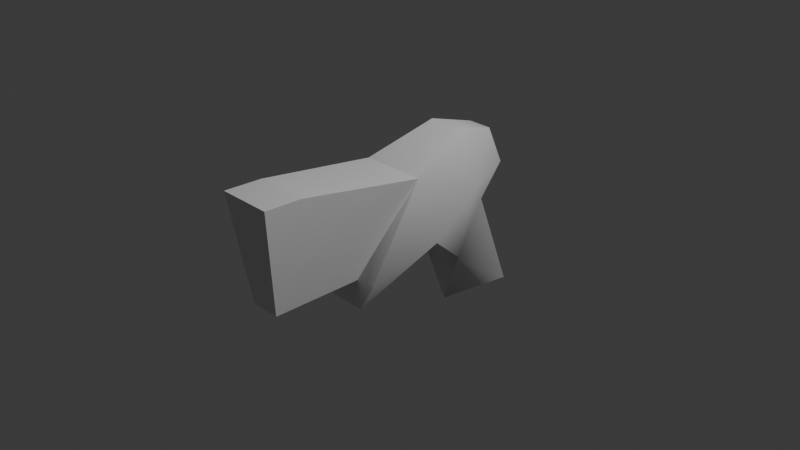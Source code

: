 # Source: projectiles.blend  (saved by Blender 4.2.66; exported with 4.5.12 LTS)
import bpy
from mathutils import Matrix  # noqa: F401  (used for matrix-valued properties, if any)

bpy.ops.wm.read_factory_settings(use_empty=True)
scene = bpy.context.scene
scene.name = 'Scene'

# ---- collections
col_collection = bpy.data.collections.new('Collection'); scene.collection.children.link(col_collection)

# ---- images (referenced by path relative to the original .blend; pixels are not part of the script)
import os
ASSET_DIR = os.environ.get("B2B_ASSET_DIR", "")  # directory of the original .blend (textures are referenced by path, not embedded)
HERE = os.path.dirname(os.path.abspath(__file__))  # packed textures are extracted next to this script under _unpacked/

def load_image(name, relpath, width, height, colorspace="sRGB"):
    """Load a texture the original file referenced (path relative to the .blend, or extracted next to this script)."""
    p = next((c for c in (os.path.join(HERE, relpath), os.path.join(ASSET_DIR, relpath)) if relpath and os.path.exists(c)), "")
    if p:
        img = bpy.data.images.load(p, check_existing=True)
        img.name = name
    else:  # same state as the original file: an image datablock whose file is absent (Cycles renders it pink)
        img = bpy.data.images.new(name, width, height)
        img.source = "FILE"
        img.filepath = "//" + (relpath or name)
    img.colorspace_settings.name = colorspace
    return img
img_blast_png = load_image('blast.png', 'blast.png', 1024, 1024, 'sRGB')

# ---- materials (node trees are filled in below, after node groups)
mat_material_001 = bpy.data.materials.new('Material.001')
mat_material_001.roughness = 1.0
mat_material = bpy.data.materials.new('Material')
mat_material.alpha_threshold = 0.0
mat_material.use_transparent_shadow = False
mat_material.roughness = 0.5
mat_material.line_color = (0.0, 0.0, 0.0, 1.0)

# ---- material node trees
mat_material_001.use_nodes = True; mat_material_001.node_tree.nodes.clear()
_N = mat_material_001.node_tree.nodes; _L = mat_material_001.node_tree.links
n0 = _N.new('ShaderNodeBsdfPrincipled'); n0.name = 'Principled BSDF'; n0.location = (0, 300)
n0.inputs[2].default_value = 1.0
n0.inputs[13].default_value = 0.0
n1 = _N.new('ShaderNodeOutputMaterial'); n1.name = 'Material Output'; n1.location = (280, 300)
_L.new(n0.outputs[0], n1.inputs[0])
n1.is_active_output = True
mat_material.use_nodes = True; mat_material.node_tree.nodes.clear()
_N = mat_material.node_tree.nodes; _L = mat_material.node_tree.links
n0 = _N.new('ShaderNodeOutputMaterial'); n0.name = 'Material Output'; n0.location = (300, 300)
n1 = _N.new('ShaderNodeBsdfPrincipled'); n1.name = 'Principled BSDF'; n1.location = (10, 300)
n1.inputs[3].default_value = 1.45
n2 = _N.new('ShaderNodeTexImage'); n2.name = 'Image Texture'; n2.location = (-180, 280)
n2.image = img_blast_png
_L.new(n1.outputs[0], n0.inputs[0])
_L.new(n2.outputs[0], n1.inputs[0])
n0.is_active_output = True

# ---- world
world_world = bpy.data.worlds.new('World'); scene.world = world_world
world_world.use_nodes = True; world_world.node_tree.nodes.clear()
_N = world_world.node_tree.nodes; _L = world_world.node_tree.links
n0 = _N.new('ShaderNodeOutputWorld'); n0.name = 'World Output'; n0.location = (300, 300)
n1 = _N.new('ShaderNodeBackground'); n1.name = 'Background'; n1.location = (10, 300)
n1.inputs[0].default_value = (0.05088, 0.05088, 0.05088, 1.0)
_L.new(n1.outputs[0], n0.inputs[0])
n0.is_active_output = True
world_world.color = (0.05088, 0.05088, 0.05088)
world_world.sun_shadow_jitter_overblur = 0.0

# ---- cameras
cam_camera = bpy.data.cameras.new('Camera')
cam_camera.clip_end = 100.0
cam_camera.ortho_scale = 7.314

# ---- lights
light_light = bpy.data.lights.new('Light', 'POINT')
light_light.energy = 1000.0
light_light.shadow_soft_size = 0.1

# ---- meshes
me_weapon2 = bpy.data.meshes.new('weapon2')
me_weapon2.from_pydata([(0.2876, -1.065, -1.325), (0.2593, -0.5652, -0.6132), (-2e-06, -1.192, -0.6805), (0.3909, -0.3653, 0.7203), (0.3581, 0.5859, 0.08638), (0.1667, -0.3675, 0.7194), (-0.2974, 0.7936, 1.459), (-0.2974, 0.8026, 1.872), (0.2974, 0.8026, 1.872), (0.2974, 0.7936, 1.459), (0.1985, -0.6887, 0.7087), (0.3427, -0.2217, -0.203), (0.1667, -0.3719, 1.717), (0.1367, 0.7164, -1.158), (-0.1878, 0.8635, -0.6413), (0.1878, 0.8635, -0.6413), (-0.3581, 0.5859, 0.08638), (0.4228, 0.228, -0.6439), (0.1844, -0.03923, -1.019), (0.1519, 0.29, -1.34), (-0.1667, -0.3719, 1.717), (-0.2876, -1.065, -1.325), (-0.2593, -0.5652, -0.6132), (-0.3909, -0.3653, 0.7203), (-0.1667, -0.3675, 0.7194), (-0.1985, -0.6887, 0.7087), (-0.3427, -0.2217, -0.203), (-0.1367, 0.7164, -1.158), (-0.4228, 0.228, -0.6439), (-0.1844, -0.03923, -1.019), (-0.1519, 0.29, -1.34)], [], [(0, 1, 2), (3, 4, 5), (6, 7, 8), (9, 4, 6), (10, 11, 3), (9, 12, 5), (8, 12, 9), (3, 11, 4), (13, 14, 15), (16, 15, 14), (3, 5, 10), (4, 11, 17), (11, 1, 17), (17, 1, 18), (0, 18, 1), (18, 19, 17), (19, 13, 17), (13, 15, 17), (15, 4, 17), (5, 4, 9), (7, 20, 12), (21, 2, 22), (23, 24, 16), (9, 6, 8), (4, 16, 6), (25, 23, 26), (6, 24, 20), (7, 6, 20), (23, 16, 26), (14, 13, 27), (15, 16, 4), (23, 25, 24), (16, 28, 26), (26, 28, 22), (28, 29, 22), (21, 22, 29), (29, 28, 30), (30, 28, 27), (27, 28, 14), (14, 28, 16), (24, 6, 16), (12, 8, 7), (19, 27, 13), (27, 19, 30), (19, 18, 30), (30, 18, 29), (18, 0, 29), (29, 0, 21), (1, 22, 2), (0, 2, 21), (11, 22, 1), (22, 11, 26), (25, 26, 11), (11, 10, 25), (25, 10, 24), (10, 5, 24), (24, 5, 20), (20, 5, 12)])
me_weapon2.polygons.foreach_set('use_smooth', [True] * 58)
_k = set([(0, 2), (0, 18), (0, 21), (1, 11), (2, 21), (3, 4), (3, 10), (4, 5), (4, 9), (4, 15), (4, 16), (5, 12), (5, 24), (6, 7), (6, 9), (6, 16), (7, 8), (7, 20), (8, 9), (8, 12), (10, 11), (10, 25), (12, 20), (13, 15), (13, 19), (14, 16), (14, 27), (16, 23), (16, 24), (18, 19), (18, 29), (20, 24), (21, 29), (22, 26), (23, 25), (25, 26), (27, 30), (29, 30)])
me_weapon2.attributes.new('sharp_edge', 'BOOLEAN', 'EDGE').data.foreach_set('value', [ (min(e.vertices), max(e.vertices)) in _k for e in me_weapon2.edges])
_uv = me_weapon2.uv_layers.new(name='UVMap')
_uv.uv.foreach_set('vector', [0.9151, 0.4116, 0.7499, 0.5803, 0.721, 0.3975, 0.138, 0.5893, 0.4823, 0.5746, 0.1367, 0.5217, 0.3527, 0.03476, 0.4465, 0.03483, 0.4464, 0.1698, 0.3526, 0.1697, 0.03769, 0.1833, 0.3527, 0.03476, 0.3899, 0.588, 0.6502, 0.6895, 0.3976, 0.6894, 0.1392, 0.9723, 0.063, 0.6562, 0.3331, 0.6521, 0.02733, 0.977, 0.063, 0.6562, 0.1392, 0.9723, 0.3976, 0.6894, 0.6502, 0.6895, 0.6063, 0.917, 0.643, 0.3015, 0.7683, 0.2259, 0.7682, 0.3136, 0.9499, 0.1863, 0.7682, 0.3136, 0.7683, 0.2259, 0.138, 0.5893, 0.1367, 0.5217, 0.03988, 0.5323, 0.6063, 0.917, 0.6502, 0.6895, 0.7824, 0.7925, 0.6502, 0.6895, 0.7499, 0.5803, 0.7824, 0.7925, 0.7824, 0.7925, 0.7499, 0.5803, 0.8845, 0.7019, 0.9151, 0.4116, 0.8845, 0.7019, 0.7499, 0.5803, 0.8845, 0.7019, 0.9808, 0.7825, 0.7824, 0.7925, 0.9808, 0.7825, 0.9502, 0.9062, 0.7824, 0.7925, 0.9502, 0.9062, 0.8163, 0.9684, 0.7824, 0.7925, 0.8163, 0.9684, 0.6063, 0.917, 0.7824, 0.7925, 0.3331, 0.6521, 0.5104, 0.9114, 0.1392, 0.9723, 0.4465, 0.03483, 0.7153, 0.06467, 0.7152, 0.1403, 0.9165, 0.4148, 0.7225, 0.3992, 0.75, 0.5822, 0.1356, 0.3537, 0.1357, 0.4212, 0.4802, 0.3615, 0.3526, 0.1697, 0.3527, 0.03476, 0.4464, 0.1698, 0.03769, 0.1833, 0.03779, 0.02078, 0.3527, 0.03476, 0.3901, 0.5873, 0.397, 0.6887, 0.6496, 0.6906, 0.142, 0.9728, 0.335, 0.652, 0.06491, 0.6569, 0.03011, 0.9777, 0.142, 0.9728, 0.06491, 0.6569, 0.397, 0.6887, 0.604, 0.9178, 0.6496, 0.6906, 0.7683, 0.2259, 0.643, 0.3015, 0.643, 0.2378, 0.7682, 0.3136, 0.9499, 0.1863, 0.9498, 0.3534, 0.1356, 0.3537, 0.03868, 0.4126, 0.1357, 0.4212, 0.604, 0.9178, 0.781, 0.7946, 0.6496, 0.6906, 0.6496, 0.6906, 0.781, 0.7946, 0.75, 0.5822, 0.781, 0.7946, 0.8838, 0.7047, 0.75, 0.5822, 0.9165, 0.4148, 0.75, 0.5822, 0.8838, 0.7047, 0.8838, 0.7047, 0.781, 0.7946, 0.9795, 0.7861, 0.9795, 0.7861, 0.781, 0.7946, 0.948, 0.9095, 0.948, 0.9095, 0.781, 0.7946, 0.8136, 0.9708, 0.8136, 0.9708, 0.781, 0.7946, 0.604, 0.9178, 0.335, 0.652, 0.142, 0.9728, 0.513, 0.9109, 0.7152, 0.1403, 0.4464, 0.1698, 0.4465, 0.03483, 0.5348, 0.305, 0.643, 0.2378, 0.643, 0.3015, 0.643, 0.2378, 0.5348, 0.305, 0.5349, 0.2342, 0.5348, 0.305, 0.4275, 0.3125, 0.5349, 0.2342, 0.5349, 0.2342, 0.4275, 0.3125, 0.4276, 0.2265, 0.4275, 0.3125, 0.1779, 0.3364, 0.4276, 0.2265, 0.4276, 0.2265, 0.1779, 0.3364, 0.178, 0.2023, 0.3552, 0.5272, 0.3539, 0.414, 0.2169, 0.4723, 0.1779, 0.3364, 0.02476, 0.2692, 0.178, 0.2023, 0.4723, 0.544, 0.3539, 0.414, 0.3552, 0.5272, 0.3539, 0.414, 0.4723, 0.544, 0.4704, 0.3943, 0.6945, 0.4231, 0.4704, 0.3943, 0.4723, 0.544, 0.4723, 0.544, 0.6955, 0.5098, 0.6945, 0.4231, 0.03868, 0.4126, 0.03988, 0.5323, 0.1357, 0.4212, 0.03988, 0.5323, 0.1367, 0.5217, 0.1357, 0.4212, 0.9416, 0.06482, 0.9416, 0.1405, 0.7153, 0.06467, 0.7153, 0.06467, 0.9416, 0.1405, 0.7152, 0.1403])
me_weapon2.materials.append(mat_material_001)
me_weapon2.update()
me_weapon2.normals_split_custom_set([tuple(v) for v in zip(*[iter([0.9693, -0.1813, 0.1659, 0.7919, -0.4072, 0.4551, 0.0, -0.5768, 0.8169, -0.00698, 0.3356, 0.942, -0.008628, 0.5543, 0.8323, -0.004017, 0.1536, 0.9881, 0.0, 0.9998, -0.02187, 0.0, 0.9998, -0.02187, 0.0, 0.9998, -0.02187, 0.0, 0.9887, -0.1496, 0.0, 0.9887, -0.1496, 0.0, 0.9887, -0.1496, 0.8548, -0.5042, -0.1231, 0.9915, -0.1302, -0.006935, 0.9324, -0.3465, -0.1026, 0.9922, -0.1234, 0.02011, 0.9938, -0.1115, 0.000103, 0.9904, -0.134, 0.03529, 0.9938, -0.111, 0.002428, 0.9938, -0.1115, 0.000103, 0.9922, -0.1234, 0.02011, 0.9324, -0.3465, -0.1026, 0.9915, -0.1302, -0.006935, 0.9949, 0.09984, -0.01288, 0.0, 0.7561, -0.6544, 0.0, 0.9972, 0.07502, 0.0, 0.9972, 0.07502, 0.0, 0.9343, 0.3564, 0.0, 0.9972, 0.07502, 0.0, 0.9972, 0.07502, -0.00698, 0.3356, 0.942, -0.004017, 0.1536, 0.9881, -0.001111, -0.0332, 0.9994, 0.9949, 0.09984, -0.01288, 0.9915, -0.1302, -0.006935, 0.9853, 0.02789, -0.1688, 0.9915, -0.1302, -0.006935, 0.7919, -0.4072, 0.4551, 0.9853, 0.02789, -0.1688, 0.9853, 0.02789, -0.1688, 0.7919, -0.4072, 0.4551, 0.9328, -0.1636, -0.3211, 0.9693, -0.1813, 0.1659, 0.9328, -0.1636, -0.3211, 0.7919, -0.4072, 0.4551, 0.9328, -0.1636, -0.3211, 0.9322, 0.01316, -0.3618, 0.9853, 0.02789, -0.1688, 0.9322, 0.01316, -0.3618, 0.9273, 0.2552, -0.2738, 0.9853, 0.02789, -0.1688, 0.9273, 0.2552, -0.2738, 0.9283, 0.3439, -0.1414, 0.9853, 0.02789, -0.1688, 0.9283, 0.3439, -0.1414, 0.9949, 0.09984, -0.01288, 0.9853, 0.02789, -0.1688, 0.9904, -0.134, 0.03529, 0.9859, -0.1536, 0.06687, 0.9922, -0.1234, 0.02011, 0.0, -0.1309, 0.9914, 0.0, -0.1309, 0.9914, 0.0, -0.1309, 0.9914, -0.9693, -0.1813, 0.1659, 0.0, -0.5768, 0.8169, -0.7919, -0.4072, 0.4551, 0.00698, 0.3356, 0.942, 0.004017, 0.1536, 0.9881, 0.008628, 0.5543, 0.8323, 0.0, 0.9998, -0.02187, 0.0, 0.9998, -0.02187, 0.0, 0.9998, -0.02187, 0.0, 0.9887, -0.1496, 0.0, 0.9887, -0.1496, 0.0, 0.9887, -0.1496, -0.8548, -0.5042, -0.1231, -0.9324, -0.3465, -0.1026, -0.9915, -0.1302, -0.006935, -0.9922, -0.1234, 0.02011, -0.9904, -0.134, 0.03529, -0.9938, -0.1115, 0.000103, -0.9938, -0.111, 0.002428, -0.9922, -0.1234, 0.02011, -0.9938, -0.1115, 0.000103, -0.9324, -0.3465, -0.1026, -0.9949, 0.09984, -0.01288, -0.9915, -0.1302, -0.006935, 0.0, 0.9972, 0.07502, 0.0, 0.7561, -0.6544, 0.0, 0.7561, -0.6544, 0.0, 0.9972, 0.07502, 0.0, 0.9343, 0.3564, 0.0, 0.9343, 0.3564, 0.00698, 0.3356, 0.942, 0.001111, -0.0332, 0.9994, 0.004017, 0.1536, 0.9881, -0.9949, 0.09984, -0.01288, -0.9853, 0.02789, -0.1688, -0.9915, -0.1302, -0.006935, -0.9915, -0.1302, -0.006935, -0.9853, 0.02789, -0.1688, -0.7919, -0.4072, 0.4551, -0.9853, 0.02789, -0.1688, -0.9328, -0.1636, -0.3211, -0.7919, -0.4072, 0.4551, -0.9693, -0.1813, 0.1659, -0.7919, -0.4072, 0.4551, -0.9328, -0.1636, -0.3211, -0.9328, -0.1636, -0.3211, -0.9853, 0.02789, -0.1688, -0.9322, 0.01316, -0.3618, -0.9322, 0.01316, -0.3618, -0.9853, 0.02789, -0.1688, -0.9273, 0.2552, -0.2738, -0.9273, 0.2552, -0.2738, -0.9853, 0.02789, -0.1688, -0.9283, 0.3439, -0.1414, -0.9283, 0.3439, -0.1414, -0.9853, 0.02789, -0.1688, -0.9949, 0.09984, -0.01288, -0.9904, -0.134, 0.03529, -0.9922, -0.1234, 0.02011, -0.9859, -0.1536, 0.06687, 0.0, -0.1309, 0.9914, 0.0, -0.1309, 0.9914, 0.0, -0.1309, 0.9914, 0.0, -0.205, -0.9788, 0.0, 0.7561, -0.6544, 0.0, 0.7561, -0.6544, 0.0, 0.7561, -0.6544, 0.0, -0.205, -0.9788, 0.0, -0.205, -0.9788, 0.0, -0.205, -0.9788, 0.0, -0.6981, -0.716, 0.0, -0.205, -0.9788, 0.0, -0.205, -0.9788, 0.0, -0.6981, -0.716, 0.0, -0.6981, -0.716, 0.0, 0.2861, -0.9582, 0.0, 0.2861, -0.9582, 0.0, 0.2861, -0.9582, 0.0, 0.2861, -0.9582, 0.0, 0.2861, -0.9582, 0.0, 0.2861, -0.9582, 0.7919, -0.4072, 0.4551, -0.7919, -0.4072, 0.4551, 0.0, -0.5768, 0.8169, 0.0, -0.9809, -0.1943, 0.0, -0.9809, -0.1943, 0.0, -0.9809, -0.1943, 0.0, -0.9941, 0.1082, -0.7919, -0.4072, 0.4551, 0.7919, -0.4072, 0.4551, -0.7919, -0.4072, 0.4551, 0.0, -0.9941, 0.1082, 0.0, -0.9941, 0.1082, 0.0, -0.89, -0.4559, 0.0, -0.9941, 0.1082, 0.0, -0.9941, 0.1082, 0.0, -0.9941, 0.1082, 0.0, -0.89, -0.4559, 0.0, -0.89, -0.4559, 0.001111, -0.0332, 0.9994, -0.001111, -0.0332, 0.9994, 0.004017, 0.1536, 0.9881, -0.001111, -0.0332, 0.9994, -0.004017, 0.1536, 0.9881, 0.004017, 0.1536, 0.9881, 0.0, -1.0, -0.004438, 0.0, -1.0, -0.004438, 0.0, -1.0, -0.004438, 0.0, -1.0, -0.004438, 0.0, -1.0, -0.004438, 0.0, -1.0, -0.004438])] * 3)])
me_cylinder = bpy.data.meshes.new('Cylinder')
me_cylinder.from_pydata([(-7.451e-10, 2.103e-08, -0.2), (-7.451e-10, 1.714e-08, 0.06), (-7.451e-10, 0.06, 4.843e-09), (0.05196, 0.03, 3.725e-10), (0.05196, -0.03, 3.725e-10), (-7.451e-10, -0.06, 3.725e-10), (-0.05196, -0.03, 3.725e-10), (-0.05196, 0.03, 3.725e-10), (-6.776e-22, 1.863e-08, -0.3), (0.0, 1.863e-08, 0.1), (0.0, 0.1, 7.451e-09), (0.0866, 0.05, 0.0), (0.0866, -0.05, 0.0), (0.0, -0.1, 0.0), (-0.0866, -0.05, 0.0), (-0.0866, 0.05, 0.0)], [], [(2, 1, 3), (3, 1, 4), (4, 1, 5), (5, 1, 6), (6, 1, 7), (7, 1, 2), (0, 7, 2), (0, 6, 7), (0, 5, 6), (0, 4, 5), (0, 3, 4), (0, 2, 3), (10, 11, 9), (11, 12, 9), (12, 13, 9), (13, 14, 9), (14, 15, 9), (15, 10, 9), (8, 10, 15), (8, 15, 14), (8, 14, 13), (8, 13, 12), (8, 12, 11), (8, 11, 10)])
me_cylinder.polygons.foreach_set('use_smooth', [True] * 24)
_uv = me_cylinder.uv_layers.new(name='UVMap')
_uv.uv.foreach_set('vector', [0.4375, 0.1875, 0.3125, 0.1875, 0.4375, 0.1875, 0.4375, 0.1875, 0.3125, 0.1875, 0.4375, 0.1875, 0.4375, 0.1875, 0.3125, 0.1875, 0.4375, 0.1875, 0.4375, 0.1875, 0.3125, 0.1875, 0.4375, 0.1875, 0.4375, 0.1875, 0.3125, 0.1875, 0.4375, 0.1875, 0.4375, 0.1875, 0.3125, 0.1875, 0.4375, 0.1875, 0.5625, 0.1875, 0.4375, 0.1875, 0.4375, 0.1875, 0.5625, 0.1875, 0.4375, 0.1875, 0.4375, 0.1875, 0.5625, 0.1875, 0.4375, 0.1875, 0.4375, 0.1875, 0.5625, 0.1875, 0.4375, 0.1875, 0.4375, 0.1875, 0.5625, 0.1875, 0.4375, 0.1875, 0.4375, 0.1875, 0.5625, 0.1875, 0.4375, 0.1875, 0.4375, 0.1875, 0.4375, 0.8125, 0.4375, 0.8125, 0.3125, 0.8125, 0.4375, 0.8125, 0.4375, 0.8125, 0.3125, 0.8125, 0.4375, 0.8125, 0.4375, 0.8125, 0.3125, 0.8125, 0.4375, 0.8125, 0.4375, 0.8125, 0.3125, 0.8125, 0.4375, 0.8125, 0.4375, 0.8125, 0.3125, 0.8125, 0.4375, 0.8125, 0.4375, 0.8125, 0.3125, 0.8125, 0.5625, 0.8125, 0.4375, 0.8125, 0.4375, 0.8125, 0.5625, 0.8125, 0.4375, 0.8125, 0.4375, 0.8125, 0.5625, 0.8125, 0.4375, 0.8125, 0.4375, 0.8125, 0.5625, 0.8125, 0.4375, 0.8125, 0.4375, 0.8125, 0.5625, 0.8125, 0.4375, 0.8125, 0.4375, 0.8125, 0.5625, 0.8125, 0.4375, 0.8125, 0.4375, 0.8125])
_ca = me_cylinder.color_attributes.new('Attribute', 'BYTE_COLOR', 'CORNER')
_ca.data.foreach_set('color', [0.4125, 1.0, 0.4125, 1.0, 0.4452, 1.0, 0.4452, 1.0, 0.4452, 1.0, 0.4452, 1.0, 0.4452, 1.0, 0.4452, 1.0, 0.4452, 1.0, 0.4452, 1.0, 0.4452, 1.0, 0.4452, 1.0, 0.4452, 1.0, 0.4452, 1.0, 0.4452, 1.0, 0.4452, 1.0, 0.4397, 1.0, 0.4397, 1.0, 0.4397, 1.0, 0.4397, 1.0, 0.4452, 1.0, 0.4452, 1.0, 0.4397, 1.0, 0.4397, 1.0, 0.4397, 1.0, 0.4397, 1.0, 0.4452, 1.0, 0.4452, 1.0, 0.4452, 1.0, 0.4452, 1.0, 0.4452, 1.0, 0.4452, 1.0, 0.4452, 1.0, 0.4452, 1.0, 0.4125, 1.0, 0.4125, 1.0, 0.4452, 1.0, 0.4452, 1.0, 0.4452, 1.0, 0.4452, 1.0, 0.4125, 1.0, 0.4125, 1.0, 0.4452, 1.0, 0.4452, 1.0, 0.4397, 1.0, 0.4397, 1.0, 0.4452, 1.0, 0.4452, 1.0, 0.4452, 1.0, 0.4452, 1.0, 0.4397, 1.0, 0.4397, 1.0, 0.4397, 1.0, 0.4397, 1.0, 0.4452, 1.0, 0.4452, 1.0, 0.4452, 1.0, 0.4452, 1.0, 0.4397, 1.0, 0.4397, 1.0, 0.4452, 1.0, 0.4452, 1.0, 0.4452, 1.0, 0.4452, 1.0, 0.4452, 1.0, 0.4452, 1.0, 0.4452, 1.0, 0.4452, 1.0, 0.4125, 1.0, 0.4125, 1.0, 0.4452, 1.0, 0.4452, 1.0, 0.004391, 1.0, 0.004391, 1.0, 0.1248, 1.0, 0.1248, 1.0, 0.001821, 1.0, 0.001821, 1.0, 0.1248, 1.0, 0.1248, 1.0, 0.001821, 1.0, 0.001821, 1.0, 0.001821, 1.0, 0.001821, 1.0, 0.001821, 1.0, 0.001821, 1.0, 0.0, 1.0, 0.0, 1.0, 0.001821, 1.0, 0.001821, 1.0, 0.0, 1.0, 0.0, 1.0, 0.003347, 1.0, 0.003347, 1.0, 0.001821, 1.0, 0.001821, 1.0, 0.003347, 1.0, 0.003347, 1.0, 0.0, 1.0, 0.0, 1.0, 0.001821, 1.0, 0.001821, 1.0, 0.0, 1.0, 0.0, 1.0, 0.004391, 1.0, 0.004391, 1.0, 0.001821, 1.0, 0.001821, 1.0, 0.05127, 1.0, 0.05127, 1.0, 0.004391, 1.0, 0.004391, 1.0, 0.0, 1.0, 0.0, 1.0, 0.05127, 1.0, 0.05127, 1.0, 0.0, 1.0, 0.0, 1.0, 0.003347, 1.0, 0.003347, 1.0, 0.05127, 1.0, 0.05127, 1.0, 0.003347, 1.0, 0.003347, 1.0, 0.0, 1.0, 0.0, 1.0, 0.05127, 1.0, 0.05127, 1.0, 0.0, 1.0, 0.0, 1.0, 0.001821, 1.0, 0.001821, 1.0, 0.05127, 1.0, 0.05127, 1.0, 0.001821, 1.0, 0.001821, 1.0, 0.1248, 1.0, 0.1248, 1.0, 0.05127, 1.0, 0.05127, 1.0, 0.1248, 1.0, 0.1248, 1.0, 0.004391, 1.0, 0.004391, 1.0])
me_cylinder.materials.append(mat_material)
me_cylinder.update()

# ---- objects
ob_light = bpy.data.objects.new('Light', light_light)
ob_camera = bpy.data.objects.new('Camera', cam_camera)
ob_weapon2 = bpy.data.objects.new('weapon2', me_weapon2)
ob_blast = bpy.data.objects.new('blast', me_cylinder)

# ---- transforms, parenting, visibility, modifiers, constraints
ob_light.location = (4.076, 1.005, 5.904)
ob_light.rotation_euler = (0.6503, 0.05522, 1.866)
ob_light.lock_rotations_4d = False
ob_light.empty_display_type = 'ARROWS'
ob_light.color = (0.0, 0.0, 0.0, 0.0)
ob_light.lineart.crease_threshold = 0.0
ob_camera.location = (7.359, -6.926, 4.958)
ob_camera.rotation_euler = (1.109, 0.0, 0.8149)
ob_camera.lock_rotations_4d = False
ob_camera.empty_display_type = 'ARROWS'
ob_camera.color = (0.0, 0.0, 0.0, 0.0)
ob_camera.display_type = 'WIRE'
ob_camera.lineart.crease_threshold = 0.0
ob_weapon2.location = (0.0, 0.0, 0.0)
ob_weapon2.rotation_euler = (1.571, -0.0, 0.0)
ob_blast.location = (0.0, 0.0, 0.0)
ob_blast.rotation_euler = (1.571, 1.571, 0.0)

# ---- collection membership
col_collection.objects.link(ob_light)
col_collection.objects.link(ob_camera)
col_collection.objects.link(ob_weapon2)
col_collection.objects.link(ob_blast)

# ---- scene / render settings (as saved in the file)
scene.camera = ob_camera
scene.frame_start = 1; scene.frame_end = 250; scene.frame_set(1)
scene.render.engine = 'BLENDER_EEVEE_NEXT'
bpy.context.view_layer.update()
